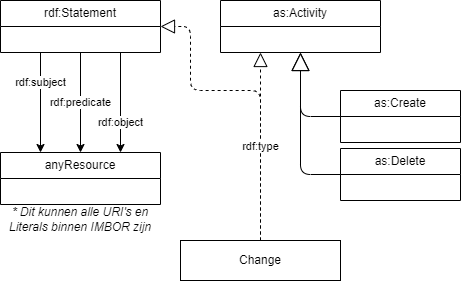

The diagram above was exported from draw.io. Its source (the exported page's mxGraphModel, read from the mxfile embedded in the PNG):
<mxGraphModel dx="2094" dy="876" grid="1" gridSize="10" guides="1" tooltips="1" connect="1" arrows="1" fold="1" page="1" pageScale="1" pageWidth="1654" pageHeight="1169" math="0" shadow="0">
  <root>
    <mxCell id="0" />
    <mxCell id="1" parent="0" />
    <mxCell id="36" value="rdf:subject" style="edgeStyle=none;html=1;entryX=0.25;entryY=0;entryDx=0;entryDy=0;exitX=0.25;exitY=1;exitDx=0;exitDy=0;" edge="1" parent="1" source="26" target="35">
      <mxGeometry x="-0.4" relative="1" as="geometry">
        <mxPoint as="offset" />
      </mxGeometry>
    </mxCell>
    <mxCell id="26" value="rdf:Statement" style="swimlane;fontStyle=0;childLayout=stackLayout;horizontal=1;startSize=26;fillColor=none;horizontalStack=0;resizeParent=1;resizeParentMax=0;resizeLast=0;collapsible=0;marginBottom=0;whiteSpace=wrap;html=1;expand=1;" vertex="1" parent="1">
      <mxGeometry width="160" height="52" as="geometry" />
    </mxCell>
    <mxCell id="27" value="as:Activity" style="swimlane;fontStyle=0;childLayout=stackLayout;horizontal=1;startSize=26;fillColor=none;horizontalStack=0;resizeParent=1;resizeParentMax=0;resizeLast=0;collapsible=0;marginBottom=0;whiteSpace=wrap;html=1;expand=1;" vertex="1" parent="1">
      <mxGeometry x="220" width="160" height="52" as="geometry" />
    </mxCell>
    <mxCell id="28" value="as:Delete" style="swimlane;fontStyle=0;childLayout=stackLayout;horizontal=1;startSize=26;fillColor=none;horizontalStack=0;resizeParent=1;resizeParentMax=0;resizeLast=0;collapsible=0;marginBottom=0;whiteSpace=wrap;html=1;expand=1;" vertex="1" parent="1">
      <mxGeometry x="340" y="148" width="120" height="52" as="geometry" />
    </mxCell>
    <mxCell id="30" value="as:Create" style="swimlane;fontStyle=0;childLayout=stackLayout;horizontal=1;startSize=26;fillColor=none;horizontalStack=0;resizeParent=1;resizeParentMax=0;resizeLast=0;collapsible=0;marginBottom=0;whiteSpace=wrap;html=1;expand=1;" vertex="1" parent="1">
      <mxGeometry x="340" y="90" width="120" height="52" as="geometry" />
    </mxCell>
    <mxCell id="31" value="" style="endArrow=block;endSize=16;endFill=0;html=1;exitX=0;exitY=0.5;exitDx=0;exitDy=0;entryX=0.5;entryY=1;entryDx=0;entryDy=0;" edge="1" parent="1" source="30" target="27">
      <mxGeometry width="160" relative="1" as="geometry">
        <mxPoint x="110" y="100" as="sourcePoint" />
        <mxPoint x="270" y="62" as="targetPoint" />
        <Array as="points">
          <mxPoint x="300" y="116" />
        </Array>
      </mxGeometry>
    </mxCell>
    <mxCell id="33" value="" style="endArrow=block;endSize=16;endFill=0;html=1;entryX=0.5;entryY=1;entryDx=0;entryDy=0;exitX=0;exitY=0.5;exitDx=0;exitDy=0;" edge="1" parent="1" source="28" target="27">
      <mxGeometry width="160" relative="1" as="geometry">
        <mxPoint x="320" y="260" as="sourcePoint" />
        <mxPoint x="310" y="62" as="targetPoint" />
        <Array as="points">
          <mxPoint x="300" y="174" />
        </Array>
      </mxGeometry>
    </mxCell>
    <mxCell id="35" value="anyResource" style="swimlane;fontStyle=0;childLayout=stackLayout;horizontal=1;startSize=26;fillColor=none;horizontalStack=0;resizeParent=1;resizeParentMax=0;resizeLast=0;collapsible=0;marginBottom=0;whiteSpace=wrap;html=1;expand=1;" vertex="1" parent="1">
      <mxGeometry y="152" width="160" height="52" as="geometry" />
    </mxCell>
    <mxCell id="37" value="rdf:predicate" style="edgeStyle=none;html=1;entryX=0.5;entryY=0;entryDx=0;entryDy=0;exitX=0.5;exitY=1;exitDx=0;exitDy=0;" edge="1" parent="1" source="26" target="35">
      <mxGeometry relative="1" as="geometry">
        <mxPoint x="50" y="62" as="sourcePoint" />
        <mxPoint x="50" y="162" as="targetPoint" />
      </mxGeometry>
    </mxCell>
    <mxCell id="38" value="rdf:object" style="edgeStyle=none;html=1;entryX=0.75;entryY=0;entryDx=0;entryDy=0;exitX=0.75;exitY=1;exitDx=0;exitDy=0;" edge="1" parent="1" source="26" target="35">
      <mxGeometry x="0.4" relative="1" as="geometry">
        <mxPoint x="90" y="62" as="sourcePoint" />
        <mxPoint x="90" y="162" as="targetPoint" />
        <mxPoint as="offset" />
      </mxGeometry>
    </mxCell>
    <mxCell id="39" value="Change" style="html=1;whiteSpace=wrap;" vertex="1" parent="1">
      <mxGeometry x="180" y="240" width="160" height="40" as="geometry" />
    </mxCell>
    <mxCell id="40" value="" style="endArrow=block;dashed=1;endFill=0;endSize=12;html=1;exitX=0.5;exitY=0;exitDx=0;exitDy=0;entryX=1;entryY=0.5;entryDx=0;entryDy=0;" edge="1" parent="1" source="39" target="26">
      <mxGeometry width="160" relative="1" as="geometry">
        <mxPoint x="360" y="412" as="sourcePoint" />
        <mxPoint x="240" y="52" as="targetPoint" />
        <Array as="points">
          <mxPoint x="260" y="90" />
          <mxPoint x="190" y="90" />
          <mxPoint x="190" y="26" />
        </Array>
      </mxGeometry>
    </mxCell>
    <mxCell id="41" value="rdf:type" style="endArrow=block;dashed=1;endFill=0;endSize=12;html=1;exitX=0.5;exitY=0;exitDx=0;exitDy=0;entryX=0.25;entryY=1;entryDx=0;entryDy=0;" edge="1" parent="1" source="39" target="27">
      <mxGeometry width="160" relative="1" as="geometry">
        <mxPoint x="270" y="250" as="sourcePoint" />
        <mxPoint x="190" y="36" as="targetPoint" />
      </mxGeometry>
    </mxCell>
    <mxCell id="42" value="* Dit kunnen alle URI's en Literals binnen IMBOR zijn" style="text;html=1;align=center;verticalAlign=middle;whiteSpace=wrap;rounded=0;fontStyle=2" vertex="1" parent="1">
      <mxGeometry y="204" width="160" height="30" as="geometry" />
    </mxCell>
  </root>
</mxGraphModel>